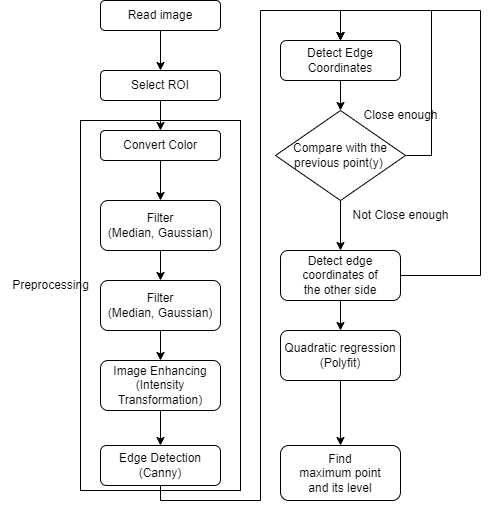

The diagram above was exported from draw.io. Its source (the exported page's mxGraphModel, read from the mxfile embedded in the PNG):
<mxGraphModel dx="1674" dy="772" grid="1" gridSize="10" guides="1" tooltips="1" connect="1" arrows="1" fold="1" page="1" pageScale="1" pageWidth="827" pageHeight="1169" math="0" shadow="0">
  <root>
    <mxCell id="0" />
    <mxCell id="1" parent="0" />
    <mxCell id="3hCLiST5HOv7jUQoe1XR-20" value="" style="verticalLabelPosition=bottom;verticalAlign=top;html=1;shape=mxgraph.basic.rect;fillColor2=none;strokeWidth=1;size=20;indent=5;" vertex="1" parent="1">
      <mxGeometry x="180" y="260" width="160" height="370" as="geometry" />
    </mxCell>
    <mxCell id="3hCLiST5HOv7jUQoe1XR-4" style="edgeStyle=orthogonalEdgeStyle;rounded=0;orthogonalLoop=1;jettySize=auto;html=1;exitX=0.5;exitY=1;exitDx=0;exitDy=0;entryX=0.5;entryY=0;entryDx=0;entryDy=0;" edge="1" parent="1" source="3hCLiST5HOv7jUQoe1XR-1" target="3hCLiST5HOv7jUQoe1XR-3">
      <mxGeometry relative="1" as="geometry" />
    </mxCell>
    <mxCell id="3hCLiST5HOv7jUQoe1XR-1" value="Read image" style="rounded=1;whiteSpace=wrap;html=1;" vertex="1" parent="1">
      <mxGeometry x="200" y="140" width="120" height="30" as="geometry" />
    </mxCell>
    <mxCell id="3hCLiST5HOv7jUQoe1XR-22" style="edgeStyle=orthogonalEdgeStyle;rounded=0;orthogonalLoop=1;jettySize=auto;html=1;exitX=1;exitY=0.5;exitDx=0;exitDy=0;entryX=0.5;entryY=0;entryDx=0;entryDy=0;" edge="1" parent="1" source="3hCLiST5HOv7jUQoe1XR-2" target="3hCLiST5HOv7jUQoe1XR-17">
      <mxGeometry relative="1" as="geometry">
        <mxPoint x="440" y="150" as="targetPoint" />
        <Array as="points">
          <mxPoint x="531" y="295" />
          <mxPoint x="531" y="150" />
          <mxPoint x="440" y="150" />
        </Array>
      </mxGeometry>
    </mxCell>
    <mxCell id="3hCLiST5HOv7jUQoe1XR-24" style="edgeStyle=orthogonalEdgeStyle;rounded=0;orthogonalLoop=1;jettySize=auto;html=1;exitX=0.5;exitY=1;exitDx=0;exitDy=0;entryX=0.5;entryY=0;entryDx=0;entryDy=0;" edge="1" parent="1" source="3hCLiST5HOv7jUQoe1XR-2" target="3hCLiST5HOv7jUQoe1XR-25">
      <mxGeometry relative="1" as="geometry">
        <mxPoint x="440" y="370" as="targetPoint" />
      </mxGeometry>
    </mxCell>
    <mxCell id="3hCLiST5HOv7jUQoe1XR-2" value="Compare with the previous point&lt;span style=&quot;background-color: initial;&quot;&gt;(y)&amp;nbsp;&lt;/span&gt;" style="rhombus;whiteSpace=wrap;html=1;" vertex="1" parent="1">
      <mxGeometry x="375" y="250" width="130" height="90" as="geometry" />
    </mxCell>
    <mxCell id="3hCLiST5HOv7jUQoe1XR-7" style="edgeStyle=orthogonalEdgeStyle;rounded=0;orthogonalLoop=1;jettySize=auto;html=1;exitX=0.5;exitY=1;exitDx=0;exitDy=0;entryX=0.5;entryY=0;entryDx=0;entryDy=0;" edge="1" parent="1" source="3hCLiST5HOv7jUQoe1XR-3" target="3hCLiST5HOv7jUQoe1XR-6">
      <mxGeometry relative="1" as="geometry" />
    </mxCell>
    <mxCell id="3hCLiST5HOv7jUQoe1XR-3" value="Select ROI" style="rounded=1;whiteSpace=wrap;html=1;" vertex="1" parent="1">
      <mxGeometry x="200" y="210" width="120" height="30" as="geometry" />
    </mxCell>
    <mxCell id="3hCLiST5HOv7jUQoe1XR-9" style="edgeStyle=orthogonalEdgeStyle;rounded=0;orthogonalLoop=1;jettySize=auto;html=1;exitX=0.5;exitY=1;exitDx=0;exitDy=0;entryX=0.5;entryY=0;entryDx=0;entryDy=0;" edge="1" parent="1" source="3hCLiST5HOv7jUQoe1XR-6" target="3hCLiST5HOv7jUQoe1XR-8">
      <mxGeometry relative="1" as="geometry" />
    </mxCell>
    <mxCell id="3hCLiST5HOv7jUQoe1XR-6" value="Convert Color" style="rounded=1;whiteSpace=wrap;html=1;" vertex="1" parent="1">
      <mxGeometry x="200" y="270" width="120" height="30" as="geometry" />
    </mxCell>
    <mxCell id="3hCLiST5HOv7jUQoe1XR-12" style="edgeStyle=orthogonalEdgeStyle;rounded=0;orthogonalLoop=1;jettySize=auto;html=1;exitX=0.5;exitY=1;exitDx=0;exitDy=0;entryX=0.5;entryY=0;entryDx=0;entryDy=0;" edge="1" parent="1" source="3hCLiST5HOv7jUQoe1XR-8" target="3hCLiST5HOv7jUQoe1XR-10">
      <mxGeometry relative="1" as="geometry" />
    </mxCell>
    <mxCell id="3hCLiST5HOv7jUQoe1XR-8" value="Filter&lt;br&gt;(Median, Gaussian)" style="rounded=1;whiteSpace=wrap;html=1;" vertex="1" parent="1">
      <mxGeometry x="200" y="340" width="120" height="50" as="geometry" />
    </mxCell>
    <mxCell id="3hCLiST5HOv7jUQoe1XR-13" style="edgeStyle=orthogonalEdgeStyle;rounded=0;orthogonalLoop=1;jettySize=auto;html=1;exitX=0.5;exitY=1;exitDx=0;exitDy=0;entryX=0.5;entryY=0;entryDx=0;entryDy=0;" edge="1" parent="1" source="3hCLiST5HOv7jUQoe1XR-10" target="3hCLiST5HOv7jUQoe1XR-11">
      <mxGeometry relative="1" as="geometry" />
    </mxCell>
    <mxCell id="3hCLiST5HOv7jUQoe1XR-10" value="Filter&lt;br&gt;(Median, Gaussian)" style="rounded=1;whiteSpace=wrap;html=1;" vertex="1" parent="1">
      <mxGeometry x="200" y="420" width="120" height="50" as="geometry" />
    </mxCell>
    <mxCell id="3hCLiST5HOv7jUQoe1XR-14" style="edgeStyle=orthogonalEdgeStyle;rounded=0;orthogonalLoop=1;jettySize=auto;html=1;exitX=0.5;exitY=1;exitDx=0;exitDy=0;" edge="1" parent="1" source="3hCLiST5HOv7jUQoe1XR-16">
      <mxGeometry relative="1" as="geometry">
        <mxPoint x="440" y="180" as="targetPoint" />
        <mxPoint x="260" y="630" as="sourcePoint" />
        <Array as="points">
          <mxPoint x="260" y="640" />
          <mxPoint x="360" y="640" />
          <mxPoint x="360" y="150" />
          <mxPoint x="440" y="150" />
        </Array>
      </mxGeometry>
    </mxCell>
    <mxCell id="3hCLiST5HOv7jUQoe1XR-18" style="edgeStyle=orthogonalEdgeStyle;rounded=0;orthogonalLoop=1;jettySize=auto;html=1;exitX=0.5;exitY=1;exitDx=0;exitDy=0;entryX=0.5;entryY=0;entryDx=0;entryDy=0;" edge="1" parent="1" source="3hCLiST5HOv7jUQoe1XR-11" target="3hCLiST5HOv7jUQoe1XR-16">
      <mxGeometry relative="1" as="geometry" />
    </mxCell>
    <mxCell id="3hCLiST5HOv7jUQoe1XR-11" value="Image Enhancing&lt;div&gt;(Intensity Transformation)&lt;/div&gt;" style="rounded=1;whiteSpace=wrap;html=1;" vertex="1" parent="1">
      <mxGeometry x="200" y="500" width="120" height="50" as="geometry" />
    </mxCell>
    <mxCell id="3hCLiST5HOv7jUQoe1XR-16" value="Edge Detection&lt;div&gt;(Canny)&lt;/div&gt;" style="rounded=1;whiteSpace=wrap;html=1;" vertex="1" parent="1">
      <mxGeometry x="200" y="585" width="120" height="40" as="geometry" />
    </mxCell>
    <mxCell id="3hCLiST5HOv7jUQoe1XR-19" style="edgeStyle=orthogonalEdgeStyle;rounded=0;orthogonalLoop=1;jettySize=auto;html=1;exitX=0.5;exitY=1;exitDx=0;exitDy=0;" edge="1" parent="1" source="3hCLiST5HOv7jUQoe1XR-17">
      <mxGeometry relative="1" as="geometry">
        <mxPoint x="440" y="250" as="targetPoint" />
      </mxGeometry>
    </mxCell>
    <mxCell id="3hCLiST5HOv7jUQoe1XR-17" value="Detect Edge Coordinates" style="rounded=1;whiteSpace=wrap;html=1;" vertex="1" parent="1">
      <mxGeometry x="380" y="180" width="120" height="40" as="geometry" />
    </mxCell>
    <mxCell id="3hCLiST5HOv7jUQoe1XR-21" value="Preprocessing" style="text;html=1;align=center;verticalAlign=middle;resizable=0;points=[];autosize=1;strokeColor=none;fillColor=none;" vertex="1" parent="1">
      <mxGeometry x="100" y="410" width="100" height="30" as="geometry" />
    </mxCell>
    <mxCell id="3hCLiST5HOv7jUQoe1XR-28" style="edgeStyle=orthogonalEdgeStyle;rounded=0;orthogonalLoop=1;jettySize=auto;html=1;exitX=1;exitY=0.5;exitDx=0;exitDy=0;entryX=0.5;entryY=0;entryDx=0;entryDy=0;" edge="1" parent="1" source="3hCLiST5HOv7jUQoe1XR-25" target="3hCLiST5HOv7jUQoe1XR-17">
      <mxGeometry relative="1" as="geometry">
        <mxPoint x="440" y="150" as="targetPoint" />
        <Array as="points">
          <mxPoint x="580" y="415" />
          <mxPoint x="580" y="150" />
          <mxPoint x="440" y="150" />
        </Array>
      </mxGeometry>
    </mxCell>
    <mxCell id="3hCLiST5HOv7jUQoe1XR-30" style="edgeStyle=orthogonalEdgeStyle;rounded=0;orthogonalLoop=1;jettySize=auto;html=1;exitX=0.5;exitY=1;exitDx=0;exitDy=0;entryX=0.5;entryY=0;entryDx=0;entryDy=0;" edge="1" parent="1" source="3hCLiST5HOv7jUQoe1XR-25" target="3hCLiST5HOv7jUQoe1XR-29">
      <mxGeometry relative="1" as="geometry" />
    </mxCell>
    <mxCell id="3hCLiST5HOv7jUQoe1XR-25" value="Detect edge coordinates of &lt;br&gt;the other side" style="rounded=1;whiteSpace=wrap;html=1;" vertex="1" parent="1">
      <mxGeometry x="380" y="390" width="120" height="50" as="geometry" />
    </mxCell>
    <mxCell id="3hCLiST5HOv7jUQoe1XR-26" value="Not Close enough" style="text;html=1;align=center;verticalAlign=middle;resizable=0;points=[];autosize=1;strokeColor=none;fillColor=none;" vertex="1" parent="1">
      <mxGeometry x="440" y="340" width="120" height="30" as="geometry" />
    </mxCell>
    <mxCell id="3hCLiST5HOv7jUQoe1XR-33" style="edgeStyle=orthogonalEdgeStyle;rounded=0;orthogonalLoop=1;jettySize=auto;html=1;exitX=0.5;exitY=1;exitDx=0;exitDy=0;entryX=0.5;entryY=0;entryDx=0;entryDy=0;" edge="1" parent="1" source="3hCLiST5HOv7jUQoe1XR-29" target="3hCLiST5HOv7jUQoe1XR-32">
      <mxGeometry relative="1" as="geometry" />
    </mxCell>
    <mxCell id="3hCLiST5HOv7jUQoe1XR-29" value="Quadratic regression&lt;div&gt;(Polyfit)&lt;/div&gt;" style="rounded=1;whiteSpace=wrap;html=1;" vertex="1" parent="1">
      <mxGeometry x="380" y="470" width="120" height="50" as="geometry" />
    </mxCell>
    <mxCell id="3hCLiST5HOv7jUQoe1XR-31" value="Close enough" style="text;html=1;align=center;verticalAlign=middle;resizable=0;points=[];autosize=1;strokeColor=none;fillColor=none;" vertex="1" parent="1">
      <mxGeometry x="450" y="240" width="100" height="30" as="geometry" />
    </mxCell>
    <mxCell id="3hCLiST5HOv7jUQoe1XR-32" value="Find&lt;br&gt;maximum point&lt;div&gt;and its level&lt;/div&gt;" style="rounded=1;whiteSpace=wrap;html=1;" vertex="1" parent="1">
      <mxGeometry x="380" y="585" width="120" height="55" as="geometry" />
    </mxCell>
  </root>
</mxGraphModel>